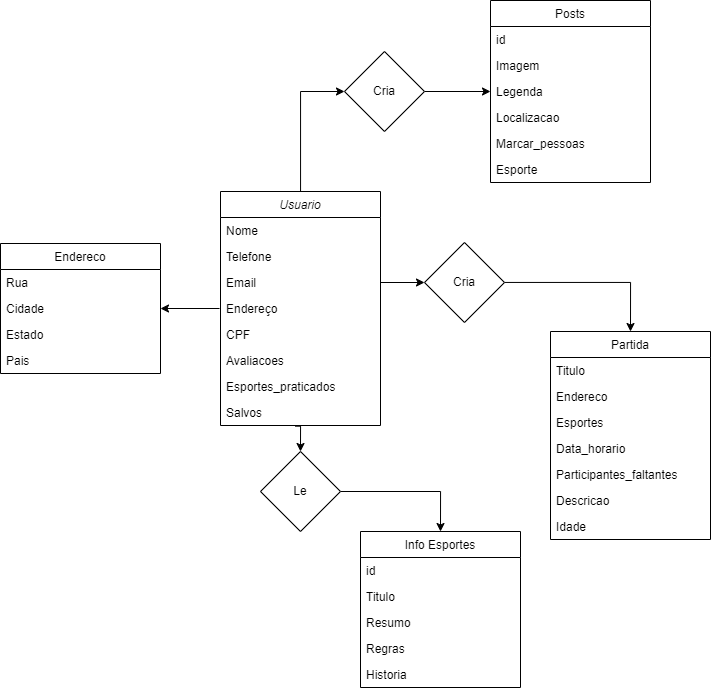

The diagram above was exported from draw.io. Its source (the exported page's mxGraphModel, read from the mxfile embedded in the PNG):
<mxGraphModel dx="1687" dy="878" grid="1" gridSize="10" guides="1" tooltips="1" connect="1" arrows="1" fold="1" page="1" pageScale="1" pageWidth="827" pageHeight="1169" math="0" shadow="0">
  <root>
    <mxCell id="WIyWlLk6GJQsqaUBKTNV-0" />
    <mxCell id="WIyWlLk6GJQsqaUBKTNV-1" parent="WIyWlLk6GJQsqaUBKTNV-0" />
    <mxCell id="ni8m8KEddOSrdi4eiL3R-50" style="edgeStyle=orthogonalEdgeStyle;rounded=0;orthogonalLoop=1;jettySize=auto;html=1;entryX=0;entryY=0.5;entryDx=0;entryDy=0;" edge="1" parent="WIyWlLk6GJQsqaUBKTNV-1" source="zkfFHV4jXpPFQw0GAbJ--0" target="ni8m8KEddOSrdi4eiL3R-40">
      <mxGeometry relative="1" as="geometry" />
    </mxCell>
    <mxCell id="zkfFHV4jXpPFQw0GAbJ--0" value="Usuario" style="swimlane;fontStyle=2;align=center;verticalAlign=top;childLayout=stackLayout;horizontal=1;startSize=26;horizontalStack=0;resizeParent=1;resizeLast=0;collapsible=1;marginBottom=0;rounded=0;shadow=0;strokeWidth=1;" parent="WIyWlLk6GJQsqaUBKTNV-1" vertex="1">
      <mxGeometry x="290" y="330" width="160" height="234" as="geometry">
        <mxRectangle x="220" y="120" width="160" height="26" as="alternateBounds" />
      </mxGeometry>
    </mxCell>
    <mxCell id="zkfFHV4jXpPFQw0GAbJ--1" value="Nome" style="text;align=left;verticalAlign=top;spacingLeft=4;spacingRight=4;overflow=hidden;rotatable=0;points=[[0,0.5],[1,0.5]];portConstraint=eastwest;" parent="zkfFHV4jXpPFQw0GAbJ--0" vertex="1">
      <mxGeometry y="26" width="160" height="26" as="geometry" />
    </mxCell>
    <mxCell id="zkfFHV4jXpPFQw0GAbJ--2" value="Telefone" style="text;align=left;verticalAlign=top;spacingLeft=4;spacingRight=4;overflow=hidden;rotatable=0;points=[[0,0.5],[1,0.5]];portConstraint=eastwest;rounded=0;shadow=0;html=0;" parent="zkfFHV4jXpPFQw0GAbJ--0" vertex="1">
      <mxGeometry y="52" width="160" height="26" as="geometry" />
    </mxCell>
    <mxCell id="zkfFHV4jXpPFQw0GAbJ--3" value="Email" style="text;align=left;verticalAlign=top;spacingLeft=4;spacingRight=4;overflow=hidden;rotatable=0;points=[[0,0.5],[1,0.5]];portConstraint=eastwest;rounded=0;shadow=0;html=0;" parent="zkfFHV4jXpPFQw0GAbJ--0" vertex="1">
      <mxGeometry y="78" width="160" height="26" as="geometry" />
    </mxCell>
    <mxCell id="zkfFHV4jXpPFQw0GAbJ--5" value="Endereço" style="text;align=left;verticalAlign=top;spacingLeft=4;spacingRight=4;overflow=hidden;rotatable=0;points=[[0,0.5],[1,0.5]];portConstraint=eastwest;" parent="zkfFHV4jXpPFQw0GAbJ--0" vertex="1">
      <mxGeometry y="104" width="160" height="26" as="geometry" />
    </mxCell>
    <mxCell id="ni8m8KEddOSrdi4eiL3R-1" value="CPF" style="text;align=left;verticalAlign=top;spacingLeft=4;spacingRight=4;overflow=hidden;rotatable=0;points=[[0,0.5],[1,0.5]];portConstraint=eastwest;" vertex="1" parent="zkfFHV4jXpPFQw0GAbJ--0">
      <mxGeometry y="130" width="160" height="26" as="geometry" />
    </mxCell>
    <mxCell id="ni8m8KEddOSrdi4eiL3R-27" value="Avaliacoes" style="text;align=left;verticalAlign=top;spacingLeft=4;spacingRight=4;overflow=hidden;rotatable=0;points=[[0,0.5],[1,0.5]];portConstraint=eastwest;" vertex="1" parent="zkfFHV4jXpPFQw0GAbJ--0">
      <mxGeometry y="156" width="160" height="26" as="geometry" />
    </mxCell>
    <mxCell id="ni8m8KEddOSrdi4eiL3R-28" value="Esportes_praticados" style="text;align=left;verticalAlign=top;spacingLeft=4;spacingRight=4;overflow=hidden;rotatable=0;points=[[0,0.5],[1,0.5]];portConstraint=eastwest;" vertex="1" parent="zkfFHV4jXpPFQw0GAbJ--0">
      <mxGeometry y="182" width="160" height="26" as="geometry" />
    </mxCell>
    <mxCell id="ni8m8KEddOSrdi4eiL3R-29" value="Salvos" style="text;align=left;verticalAlign=top;spacingLeft=4;spacingRight=4;overflow=hidden;rotatable=0;points=[[0,0.5],[1,0.5]];portConstraint=eastwest;" vertex="1" parent="zkfFHV4jXpPFQw0GAbJ--0">
      <mxGeometry y="208" width="160" height="26" as="geometry" />
    </mxCell>
    <mxCell id="zkfFHV4jXpPFQw0GAbJ--6" value="Partida" style="swimlane;fontStyle=0;align=center;verticalAlign=top;childLayout=stackLayout;horizontal=1;startSize=26;horizontalStack=0;resizeParent=1;resizeLast=0;collapsible=1;marginBottom=0;rounded=0;shadow=0;strokeWidth=1;" parent="WIyWlLk6GJQsqaUBKTNV-1" vertex="1">
      <mxGeometry x="620" y="470" width="160" height="208" as="geometry">
        <mxRectangle x="130" y="380" width="160" height="26" as="alternateBounds" />
      </mxGeometry>
    </mxCell>
    <mxCell id="zkfFHV4jXpPFQw0GAbJ--7" value="Titulo" style="text;align=left;verticalAlign=top;spacingLeft=4;spacingRight=4;overflow=hidden;rotatable=0;points=[[0,0.5],[1,0.5]];portConstraint=eastwest;" parent="zkfFHV4jXpPFQw0GAbJ--6" vertex="1">
      <mxGeometry y="26" width="160" height="26" as="geometry" />
    </mxCell>
    <mxCell id="zkfFHV4jXpPFQw0GAbJ--8" value="Endereco" style="text;align=left;verticalAlign=top;spacingLeft=4;spacingRight=4;overflow=hidden;rotatable=0;points=[[0,0.5],[1,0.5]];portConstraint=eastwest;rounded=0;shadow=0;html=0;" parent="zkfFHV4jXpPFQw0GAbJ--6" vertex="1">
      <mxGeometry y="52" width="160" height="26" as="geometry" />
    </mxCell>
    <mxCell id="zkfFHV4jXpPFQw0GAbJ--11" value="Esportes" style="text;align=left;verticalAlign=top;spacingLeft=4;spacingRight=4;overflow=hidden;rotatable=0;points=[[0,0.5],[1,0.5]];portConstraint=eastwest;" parent="zkfFHV4jXpPFQw0GAbJ--6" vertex="1">
      <mxGeometry y="78" width="160" height="26" as="geometry" />
    </mxCell>
    <mxCell id="ni8m8KEddOSrdi4eiL3R-18" value="Data_horario" style="text;align=left;verticalAlign=top;spacingLeft=4;spacingRight=4;overflow=hidden;rotatable=0;points=[[0,0.5],[1,0.5]];portConstraint=eastwest;" vertex="1" parent="zkfFHV4jXpPFQw0GAbJ--6">
      <mxGeometry y="104" width="160" height="26" as="geometry" />
    </mxCell>
    <mxCell id="ni8m8KEddOSrdi4eiL3R-19" value="Participantes_faltantes" style="text;align=left;verticalAlign=top;spacingLeft=4;spacingRight=4;overflow=hidden;rotatable=0;points=[[0,0.5],[1,0.5]];portConstraint=eastwest;" vertex="1" parent="zkfFHV4jXpPFQw0GAbJ--6">
      <mxGeometry y="130" width="160" height="26" as="geometry" />
    </mxCell>
    <mxCell id="ni8m8KEddOSrdi4eiL3R-20" value="Descricao" style="text;align=left;verticalAlign=top;spacingLeft=4;spacingRight=4;overflow=hidden;rotatable=0;points=[[0,0.5],[1,0.5]];portConstraint=eastwest;" vertex="1" parent="zkfFHV4jXpPFQw0GAbJ--6">
      <mxGeometry y="156" width="160" height="26" as="geometry" />
    </mxCell>
    <mxCell id="ni8m8KEddOSrdi4eiL3R-26" value="Idade" style="text;align=left;verticalAlign=top;spacingLeft=4;spacingRight=4;overflow=hidden;rotatable=0;points=[[0,0.5],[1,0.5]];portConstraint=eastwest;" vertex="1" parent="zkfFHV4jXpPFQw0GAbJ--6">
      <mxGeometry y="182" width="160" height="26" as="geometry" />
    </mxCell>
    <mxCell id="zkfFHV4jXpPFQw0GAbJ--13" value="Posts" style="swimlane;fontStyle=0;align=center;verticalAlign=top;childLayout=stackLayout;horizontal=1;startSize=26;horizontalStack=0;resizeParent=1;resizeLast=0;collapsible=1;marginBottom=0;rounded=0;shadow=0;strokeWidth=1;" parent="WIyWlLk6GJQsqaUBKTNV-1" vertex="1">
      <mxGeometry x="560" y="139" width="160" height="182" as="geometry">
        <mxRectangle x="340" y="380" width="170" height="26" as="alternateBounds" />
      </mxGeometry>
    </mxCell>
    <mxCell id="zkfFHV4jXpPFQw0GAbJ--14" value="id" style="text;align=left;verticalAlign=top;spacingLeft=4;spacingRight=4;overflow=hidden;rotatable=0;points=[[0,0.5],[1,0.5]];portConstraint=eastwest;" parent="zkfFHV4jXpPFQw0GAbJ--13" vertex="1">
      <mxGeometry y="26" width="160" height="26" as="geometry" />
    </mxCell>
    <mxCell id="ni8m8KEddOSrdi4eiL3R-5" value="Imagem" style="text;align=left;verticalAlign=top;spacingLeft=4;spacingRight=4;overflow=hidden;rotatable=0;points=[[0,0.5],[1,0.5]];portConstraint=eastwest;" vertex="1" parent="zkfFHV4jXpPFQw0GAbJ--13">
      <mxGeometry y="52" width="160" height="26" as="geometry" />
    </mxCell>
    <mxCell id="ni8m8KEddOSrdi4eiL3R-21" value="Legenda" style="text;align=left;verticalAlign=top;spacingLeft=4;spacingRight=4;overflow=hidden;rotatable=0;points=[[0,0.5],[1,0.5]];portConstraint=eastwest;" vertex="1" parent="zkfFHV4jXpPFQw0GAbJ--13">
      <mxGeometry y="78" width="160" height="26" as="geometry" />
    </mxCell>
    <mxCell id="ni8m8KEddOSrdi4eiL3R-23" value="Localizacao" style="text;align=left;verticalAlign=top;spacingLeft=4;spacingRight=4;overflow=hidden;rotatable=0;points=[[0,0.5],[1,0.5]];portConstraint=eastwest;" vertex="1" parent="zkfFHV4jXpPFQw0GAbJ--13">
      <mxGeometry y="104" width="160" height="26" as="geometry" />
    </mxCell>
    <mxCell id="ni8m8KEddOSrdi4eiL3R-24" value="Marcar_pessoas" style="text;align=left;verticalAlign=top;spacingLeft=4;spacingRight=4;overflow=hidden;rotatable=0;points=[[0,0.5],[1,0.5]];portConstraint=eastwest;" vertex="1" parent="zkfFHV4jXpPFQw0GAbJ--13">
      <mxGeometry y="130" width="160" height="26" as="geometry" />
    </mxCell>
    <mxCell id="ni8m8KEddOSrdi4eiL3R-25" value="Esporte" style="text;align=left;verticalAlign=top;spacingLeft=4;spacingRight=4;overflow=hidden;rotatable=0;points=[[0,0.5],[1,0.5]];portConstraint=eastwest;" vertex="1" parent="zkfFHV4jXpPFQw0GAbJ--13">
      <mxGeometry y="156" width="160" height="26" as="geometry" />
    </mxCell>
    <mxCell id="zkfFHV4jXpPFQw0GAbJ--17" value="Endereco" style="swimlane;fontStyle=0;align=center;verticalAlign=top;childLayout=stackLayout;horizontal=1;startSize=26;horizontalStack=0;resizeParent=1;resizeLast=0;collapsible=1;marginBottom=0;rounded=0;shadow=0;strokeWidth=1;" parent="WIyWlLk6GJQsqaUBKTNV-1" vertex="1">
      <mxGeometry x="70" y="382" width="160" height="130" as="geometry">
        <mxRectangle x="550" y="140" width="160" height="26" as="alternateBounds" />
      </mxGeometry>
    </mxCell>
    <mxCell id="zkfFHV4jXpPFQw0GAbJ--18" value="Rua" style="text;align=left;verticalAlign=top;spacingLeft=4;spacingRight=4;overflow=hidden;rotatable=0;points=[[0,0.5],[1,0.5]];portConstraint=eastwest;" parent="zkfFHV4jXpPFQw0GAbJ--17" vertex="1">
      <mxGeometry y="26" width="160" height="26" as="geometry" />
    </mxCell>
    <mxCell id="zkfFHV4jXpPFQw0GAbJ--19" value="Cidade" style="text;align=left;verticalAlign=top;spacingLeft=4;spacingRight=4;overflow=hidden;rotatable=0;points=[[0,0.5],[1,0.5]];portConstraint=eastwest;rounded=0;shadow=0;html=0;" parent="zkfFHV4jXpPFQw0GAbJ--17" vertex="1">
      <mxGeometry y="52" width="160" height="26" as="geometry" />
    </mxCell>
    <mxCell id="zkfFHV4jXpPFQw0GAbJ--20" value="Estado" style="text;align=left;verticalAlign=top;spacingLeft=4;spacingRight=4;overflow=hidden;rotatable=0;points=[[0,0.5],[1,0.5]];portConstraint=eastwest;rounded=0;shadow=0;html=0;" parent="zkfFHV4jXpPFQw0GAbJ--17" vertex="1">
      <mxGeometry y="78" width="160" height="26" as="geometry" />
    </mxCell>
    <mxCell id="zkfFHV4jXpPFQw0GAbJ--22" value="Pais" style="text;align=left;verticalAlign=top;spacingLeft=4;spacingRight=4;overflow=hidden;rotatable=0;points=[[0,0.5],[1,0.5]];portConstraint=eastwest;rounded=0;shadow=0;html=0;" parent="zkfFHV4jXpPFQw0GAbJ--17" vertex="1">
      <mxGeometry y="104" width="160" height="26" as="geometry" />
    </mxCell>
    <mxCell id="ni8m8KEddOSrdi4eiL3R-2" value="Info Esportes" style="swimlane;fontStyle=0;align=center;verticalAlign=top;childLayout=stackLayout;horizontal=1;startSize=26;horizontalStack=0;resizeParent=1;resizeLast=0;collapsible=1;marginBottom=0;rounded=0;shadow=0;strokeWidth=1;" vertex="1" parent="WIyWlLk6GJQsqaUBKTNV-1">
      <mxGeometry x="430" y="670" width="160" height="156" as="geometry">
        <mxRectangle x="340" y="380" width="170" height="26" as="alternateBounds" />
      </mxGeometry>
    </mxCell>
    <mxCell id="ni8m8KEddOSrdi4eiL3R-3" value="id" style="text;align=left;verticalAlign=top;spacingLeft=4;spacingRight=4;overflow=hidden;rotatable=0;points=[[0,0.5],[1,0.5]];portConstraint=eastwest;" vertex="1" parent="ni8m8KEddOSrdi4eiL3R-2">
      <mxGeometry y="26" width="160" height="26" as="geometry" />
    </mxCell>
    <mxCell id="ni8m8KEddOSrdi4eiL3R-9" value="Titulo" style="text;align=left;verticalAlign=top;spacingLeft=4;spacingRight=4;overflow=hidden;rotatable=0;points=[[0,0.5],[1,0.5]];portConstraint=eastwest;" vertex="1" parent="ni8m8KEddOSrdi4eiL3R-2">
      <mxGeometry y="52" width="160" height="26" as="geometry" />
    </mxCell>
    <mxCell id="ni8m8KEddOSrdi4eiL3R-10" value="Resumo" style="text;align=left;verticalAlign=top;spacingLeft=4;spacingRight=4;overflow=hidden;rotatable=0;points=[[0,0.5],[1,0.5]];portConstraint=eastwest;" vertex="1" parent="ni8m8KEddOSrdi4eiL3R-2">
      <mxGeometry y="78" width="160" height="26" as="geometry" />
    </mxCell>
    <mxCell id="ni8m8KEddOSrdi4eiL3R-11" value="Regras" style="text;align=left;verticalAlign=top;spacingLeft=4;spacingRight=4;overflow=hidden;rotatable=0;points=[[0,0.5],[1,0.5]];portConstraint=eastwest;" vertex="1" parent="ni8m8KEddOSrdi4eiL3R-2">
      <mxGeometry y="104" width="160" height="26" as="geometry" />
    </mxCell>
    <mxCell id="ni8m8KEddOSrdi4eiL3R-12" value="Historia" style="text;align=left;verticalAlign=top;spacingLeft=4;spacingRight=4;overflow=hidden;rotatable=0;points=[[0,0.5],[1,0.5]];portConstraint=eastwest;" vertex="1" parent="ni8m8KEddOSrdi4eiL3R-2">
      <mxGeometry y="130" width="160" height="26" as="geometry" />
    </mxCell>
    <mxCell id="ni8m8KEddOSrdi4eiL3R-30" style="edgeStyle=orthogonalEdgeStyle;rounded=0;orthogonalLoop=1;jettySize=auto;html=1;entryX=1;entryY=0.5;entryDx=0;entryDy=0;exitX=-0.006;exitY=0.5;exitDx=0;exitDy=0;exitPerimeter=0;" edge="1" parent="WIyWlLk6GJQsqaUBKTNV-1" source="zkfFHV4jXpPFQw0GAbJ--5" target="zkfFHV4jXpPFQw0GAbJ--19">
      <mxGeometry relative="1" as="geometry">
        <mxPoint x="180" y="165" as="sourcePoint" />
        <mxPoint x="-99.97000000000003" y="164.66" as="targetPoint" />
        <Array as="points" />
      </mxGeometry>
    </mxCell>
    <mxCell id="ni8m8KEddOSrdi4eiL3R-49" style="edgeStyle=orthogonalEdgeStyle;rounded=0;orthogonalLoop=1;jettySize=auto;html=1;entryX=0.5;entryY=0;entryDx=0;entryDy=0;" edge="1" parent="WIyWlLk6GJQsqaUBKTNV-1" source="ni8m8KEddOSrdi4eiL3R-37" target="zkfFHV4jXpPFQw0GAbJ--6">
      <mxGeometry relative="1" as="geometry" />
    </mxCell>
    <mxCell id="ni8m8KEddOSrdi4eiL3R-37" value="Cria" style="rhombus;whiteSpace=wrap;html=1;" vertex="1" parent="WIyWlLk6GJQsqaUBKTNV-1">
      <mxGeometry x="494" y="381" width="80" height="80" as="geometry" />
    </mxCell>
    <mxCell id="ni8m8KEddOSrdi4eiL3R-51" style="edgeStyle=orthogonalEdgeStyle;rounded=0;orthogonalLoop=1;jettySize=auto;html=1;exitX=1;exitY=0.5;exitDx=0;exitDy=0;entryX=0;entryY=0.5;entryDx=0;entryDy=0;" edge="1" parent="WIyWlLk6GJQsqaUBKTNV-1" source="ni8m8KEddOSrdi4eiL3R-40" target="ni8m8KEddOSrdi4eiL3R-21">
      <mxGeometry relative="1" as="geometry" />
    </mxCell>
    <mxCell id="ni8m8KEddOSrdi4eiL3R-40" value="Cria" style="rhombus;whiteSpace=wrap;html=1;" vertex="1" parent="WIyWlLk6GJQsqaUBKTNV-1">
      <mxGeometry x="414" y="190" width="80" height="80" as="geometry" />
    </mxCell>
    <mxCell id="ni8m8KEddOSrdi4eiL3R-47" style="edgeStyle=orthogonalEdgeStyle;rounded=0;orthogonalLoop=1;jettySize=auto;html=1;entryX=0.5;entryY=0;entryDx=0;entryDy=0;exitX=1;exitY=0.5;exitDx=0;exitDy=0;" edge="1" parent="WIyWlLk6GJQsqaUBKTNV-1" source="ni8m8KEddOSrdi4eiL3R-45" target="ni8m8KEddOSrdi4eiL3R-2">
      <mxGeometry relative="1" as="geometry">
        <Array as="points">
          <mxPoint x="510" y="630" />
        </Array>
      </mxGeometry>
    </mxCell>
    <mxCell id="ni8m8KEddOSrdi4eiL3R-45" value="Le" style="rhombus;whiteSpace=wrap;html=1;" vertex="1" parent="WIyWlLk6GJQsqaUBKTNV-1">
      <mxGeometry x="330" y="590" width="80" height="80" as="geometry" />
    </mxCell>
    <mxCell id="ni8m8KEddOSrdi4eiL3R-46" style="edgeStyle=orthogonalEdgeStyle;rounded=0;orthogonalLoop=1;jettySize=auto;html=1;entryX=0.5;entryY=0;entryDx=0;entryDy=0;exitX=0.467;exitY=1.026;exitDx=0;exitDy=0;exitPerimeter=0;" edge="1" parent="WIyWlLk6GJQsqaUBKTNV-1" source="ni8m8KEddOSrdi4eiL3R-29" target="ni8m8KEddOSrdi4eiL3R-45">
      <mxGeometry relative="1" as="geometry" />
    </mxCell>
    <mxCell id="ni8m8KEddOSrdi4eiL3R-48" style="edgeStyle=orthogonalEdgeStyle;rounded=0;orthogonalLoop=1;jettySize=auto;html=1;entryX=0;entryY=0.5;entryDx=0;entryDy=0;" edge="1" parent="WIyWlLk6GJQsqaUBKTNV-1" source="zkfFHV4jXpPFQw0GAbJ--3" target="ni8m8KEddOSrdi4eiL3R-37">
      <mxGeometry relative="1" as="geometry" />
    </mxCell>
  </root>
</mxGraphModel>